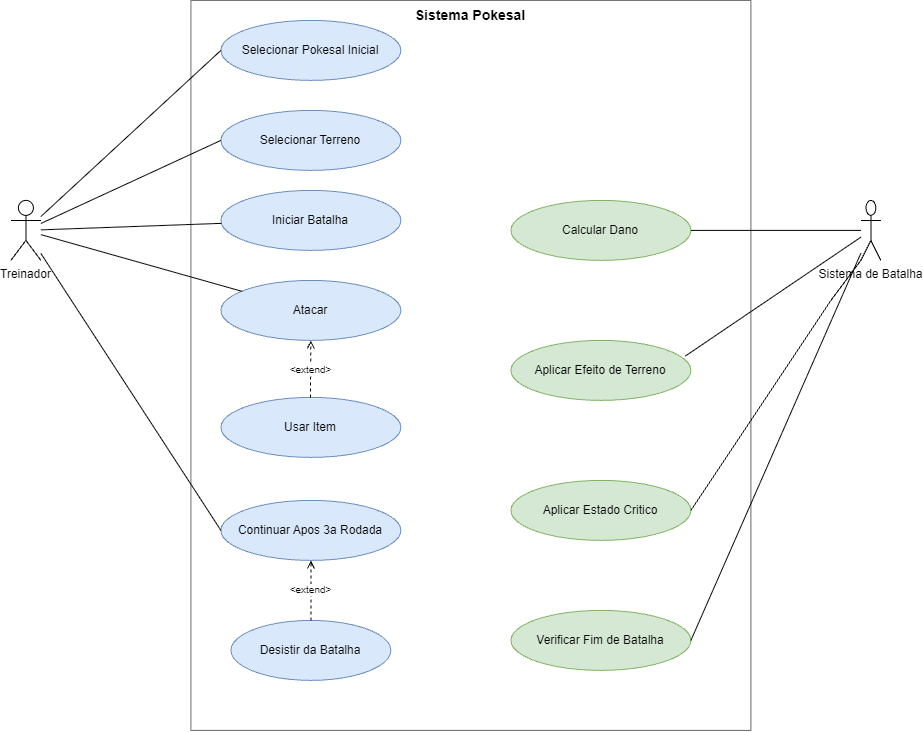

The diagram above was exported from draw.io. Its source (the exported page's mxGraphModel, read from the mxfile embedded in the PNG):
<mxGraphModel dx="1664" dy="914" grid="1" gridSize="10" guides="1" tooltips="1" connect="1" arrows="1" fold="1" page="0" pageScale="1" pageWidth="1169" pageHeight="826" math="0" shadow="0">
  <root>
    <mxCell id="0" />
    <mxCell id="1" parent="0" />
    <mxCell id="boundary" parent="1" style="rounded=0;whiteSpace=wrap;html=1;verticalAlign=top;fontStyle=1;fontSize=14;fillColor=none;strokeColor=#666666;dashed=0;" value="Sistema Pokesal" vertex="1">
      <mxGeometry height="730" width="560" x="240" y="60" as="geometry" />
    </mxCell>
    <mxCell id="actorTreinador" parent="1" style="shape=umlActor;verticalLabelPosition=bottom;verticalAlign=top;html=1;outlineConnect=0;" value="Treinador" vertex="1">
      <mxGeometry height="60" width="30" x="60" y="260" as="geometry" />
    </mxCell>
    <mxCell id="actorSistema" parent="1" style="shape=umlActor;verticalLabelPosition=bottom;verticalAlign=top;html=1;outlineConnect=0;" value="Sistema de Batalha" vertex="1">
      <mxGeometry height="60" width="20" x="910" y="260" as="geometry" />
    </mxCell>
    <mxCell id="uc1" parent="1" style="ellipse;whiteSpace=wrap;html=1;fillColor=#dae8fc;strokeColor=#6c8ebf;" value="Selecionar Pokesal Inicial" vertex="1">
      <mxGeometry height="60" width="180" x="270" y="80" as="geometry" />
    </mxCell>
    <mxCell id="uc2" parent="1" style="ellipse;whiteSpace=wrap;html=1;fillColor=#dae8fc;strokeColor=#6c8ebf;" value="Iniciar Batalha" vertex="1">
      <mxGeometry height="60" width="180" x="270" y="250" as="geometry" />
    </mxCell>
    <mxCell id="uc3" parent="1" style="ellipse;whiteSpace=wrap;html=1;fillColor=#dae8fc;strokeColor=#6c8ebf;" value="Atacar" vertex="1">
      <mxGeometry height="60" width="180" x="270" y="340" as="geometry" />
    </mxCell>
    <mxCell id="uc4" parent="1" style="ellipse;whiteSpace=wrap;html=1;fillColor=#dae8fc;strokeColor=#6c8ebf;" value="Usar Item" vertex="1">
      <mxGeometry height="60" width="180" x="270" y="457" as="geometry" />
    </mxCell>
    <mxCell id="uc5" parent="1" style="ellipse;whiteSpace=wrap;html=1;fillColor=#dae8fc;strokeColor=#6c8ebf;" value="Continuar Apos 3a Rodada" vertex="1">
      <mxGeometry height="60" width="180" x="270" y="560" as="geometry" />
    </mxCell>
    <mxCell id="uc6" parent="1" style="ellipse;whiteSpace=wrap;html=1;fillColor=#dae8fc;strokeColor=#6c8ebf;" value="Desistir da Batalha" vertex="1">
      <mxGeometry height="60" width="160" x="280" y="680" as="geometry" />
    </mxCell>
    <mxCell id="uc7" parent="1" style="ellipse;whiteSpace=wrap;html=1;fillColor=#d5e8d4;strokeColor=#82b366;" value="Calcular Dano" vertex="1">
      <mxGeometry height="60" width="180" x="560" y="260" as="geometry" />
    </mxCell>
    <mxCell id="uc8" parent="1" style="ellipse;whiteSpace=wrap;html=1;fillColor=#d5e8d4;strokeColor=#82b366;" value="Aplicar Efeito de Terreno" vertex="1">
      <mxGeometry height="60" width="180" x="560" y="400" as="geometry" />
    </mxCell>
    <mxCell id="uc9" parent="1" style="ellipse;whiteSpace=wrap;html=1;fillColor=#d5e8d4;strokeColor=#82b366;" value="Verificar Fim de Batalha" vertex="1">
      <mxGeometry height="60" width="180" x="560" y="670" as="geometry" />
    </mxCell>
    <mxCell id="e1" edge="1" parent="1" source="actorTreinador" style="edgeStyle=none;html=1;endArrow=none;entryX=0;entryY=0.5;entryDx=0;entryDy=0;" target="uc1">
      <mxGeometry relative="1" as="geometry" />
    </mxCell>
    <mxCell id="e2" edge="1" parent="1" source="actorTreinador" style="edgeStyle=none;html=1;endArrow=none;" target="uc2">
      <mxGeometry relative="1" as="geometry" />
    </mxCell>
    <mxCell id="e3" edge="1" parent="1" source="actorTreinador" style="edgeStyle=none;html=1;endArrow=none;" target="uc3">
      <mxGeometry relative="1" as="geometry" />
    </mxCell>
    <mxCell id="e5" edge="1" parent="1" source="actorTreinador" style="edgeStyle=none;html=1;endArrow=none;entryX=0;entryY=0.5;entryDx=0;entryDy=0;" target="uc5">
      <mxGeometry relative="1" as="geometry" />
    </mxCell>
    <mxCell id="e7" edge="1" parent="1" source="actorSistema" style="edgeStyle=none;html=1;endArrow=none;" target="uc7">
      <mxGeometry relative="1" as="geometry" />
    </mxCell>
    <mxCell id="e8" edge="1" parent="1" source="actorSistema" style="edgeStyle=none;html=1;endArrow=none;entryX=0.969;entryY=0.261;entryDx=0;entryDy=0;entryPerimeter=0;" target="uc8">
      <mxGeometry relative="1" as="geometry" />
    </mxCell>
    <mxCell id="e9" edge="1" parent="1" source="actorSistema" style="edgeStyle=none;html=1;endArrow=none;entryX=1;entryY=0.5;entryDx=0;entryDy=0;" target="uc9">
      <mxGeometry relative="1" as="geometry" />
    </mxCell>
    <mxCell id="ext2" edge="1" parent="1" source="uc6" style="edgeStyle=none;html=1;dashed=1;endArrow=open;endFill=0;fontSize=10;" target="uc5" value="&amp;lt;extend&amp;gt;">
      <mxGeometry relative="1" as="geometry" />
    </mxCell>
    <mxCell id="HD_BSTUAkIZvPUu9lbg0-2" parent="1" style="ellipse;whiteSpace=wrap;html=1;fillColor=#dae8fc;strokeColor=#6c8ebf;" value="Selecionar Terreno" vertex="1">
      <mxGeometry height="60" width="180" x="270" y="170" as="geometry" />
    </mxCell>
    <mxCell id="HD_BSTUAkIZvPUu9lbg0-3" edge="1" parent="1" style="edgeStyle=none;html=1;dashed=1;endArrow=open;endFill=0;fontSize=10;entryX=0.5;entryY=1;entryDx=0;entryDy=0;" target="uc3" value="&amp;lt;extend&amp;gt;">
      <mxGeometry relative="1" as="geometry">
        <mxPoint x="359.58" y="457" as="sourcePoint" />
        <mxPoint x="359.58" y="407" as="targetPoint" />
      </mxGeometry>
    </mxCell>
    <mxCell id="HD_BSTUAkIZvPUu9lbg0-6" edge="1" parent="1" source="actorTreinador" style="endArrow=none;html=1;rounded=0;entryX=0;entryY=0.5;entryDx=0;entryDy=0;" target="HD_BSTUAkIZvPUu9lbg0-2" value="">
      <mxGeometry height="50" relative="1" width="50" as="geometry">
        <mxPoint x="150" y="280" as="sourcePoint" />
        <mxPoint x="200" y="230" as="targetPoint" />
      </mxGeometry>
    </mxCell>
    <mxCell id="HD_BSTUAkIZvPUu9lbg0-7" parent="1" style="ellipse;whiteSpace=wrap;html=1;fillColor=#d5e8d4;strokeColor=#82b366;" value="Aplicar Estado Critico" vertex="1">
      <mxGeometry height="60" width="180" x="560" y="540" as="geometry" />
    </mxCell>
    <mxCell id="HD_BSTUAkIZvPUu9lbg0-8" edge="1" parent="1" source="HD_BSTUAkIZvPUu9lbg0-7" style="endArrow=none;html=1;rounded=0;exitX=1;exitY=0.5;exitDx=0;exitDy=0;entryX=0;entryY=1;entryDx=0;entryDy=0;entryPerimeter=0;" target="actorSistema" value="">
      <mxGeometry height="50" relative="1" width="50" as="geometry">
        <Array as="points">
          <mxPoint x="880" y="360" />
        </Array>
        <mxPoint x="830" y="460" as="sourcePoint" />
        <mxPoint x="880" y="410" as="targetPoint" />
      </mxGeometry>
    </mxCell>
  </root>
</mxGraphModel>